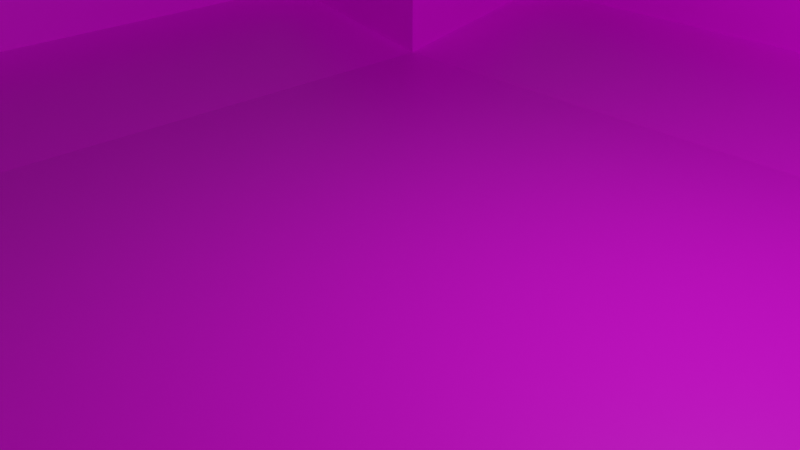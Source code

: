 # Source: pool_with_corners.blend  (saved by Blender 2.83.20; exported with 4.5.12 LTS)
import bpy
from mathutils import Matrix  # noqa: F401  (used for matrix-valued properties, if any)

bpy.ops.wm.read_factory_settings(use_empty=True)
scene = bpy.context.scene
scene.name = 'Scene'

# ---- collections
col_collection = bpy.data.collections.new('Collection'); scene.collection.children.link(col_collection)

# ---- images (referenced by path relative to the original .blend; pixels are not part of the script)
import os
ASSET_DIR = os.environ.get("B2B_ASSET_DIR", "")  # directory of the original .blend (textures are referenced by path, not embedded)
HERE = os.path.dirname(os.path.abspath(__file__))  # packed textures are extracted next to this script under _unpacked/

def load_image(name, relpath, width, height, colorspace="sRGB"):
    """Load a texture the original file referenced (path relative to the .blend, or extracted next to this script)."""
    p = next((c for c in (os.path.join(HERE, relpath), os.path.join(ASSET_DIR, relpath)) if relpath and os.path.exists(c)), "")
    if p:
        img = bpy.data.images.load(p, check_existing=True)
        img.name = name
    else:  # same state as the original file: an image datablock whose file is absent (Cycles renders it pink)
        img = bpy.data.images.new(name, width, height)
        img.source = "FILE"
        img.filepath = "//" + (relpath or name)
    img.colorspace_settings.name = colorspace
    return img
img_pool_png_001 = load_image('pool.png.001', 'pool.png', 1024, 1024, 'sRGB')

# ---- materials (node trees are filled in below, after node groups)
mat_material = bpy.data.materials.new('Material')
mat_material.alpha_threshold = 0.0
mat_material.use_transparent_shadow = False
mat_material.line_color = (0.0, 0.0, 0.0, 1.0)

# ---- material node trees
mat_material.use_nodes = True; mat_material.node_tree.nodes.clear()
_N = mat_material.node_tree.nodes; _L = mat_material.node_tree.links
n0 = _N.new('ShaderNodeOutputMaterial'); n0.name = 'Material Output'; n0.location = (300, 300)
n1 = _N.new('ShaderNodeBsdfPrincipled'); n1.name = 'Principled BSDF'; n1.location = (10, 300)
n1.distribution = 'GGX'
n1.subsurface_method = 'BURLEY'
n1.inputs[2].default_value = 0.4
n1.inputs[3].default_value = 1.45
n1.inputs[27].default_value = (0.0, 0.0, 0.0, 1.0)
n1.inputs[28].default_value = 1.0
n2 = _N.new('ShaderNodeTexImage'); n2.name = 'Image Texture'; n2.location = (-280, 280)
n2.image = img_pool_png_001
_L.new(n1.outputs[0], n0.inputs[0])
_L.new(n2.outputs[0], n1.inputs[0])
n0.is_active_output = True

# ---- world
world_world = bpy.data.worlds.new('World'); scene.world = world_world
world_world.use_nodes = True; world_world.node_tree.nodes.clear()
_N = world_world.node_tree.nodes; _L = world_world.node_tree.links
n0 = _N.new('ShaderNodeOutputWorld'); n0.name = 'World Output'; n0.location = (300, 300)
n1 = _N.new('ShaderNodeBackground'); n1.name = 'Background'; n1.location = (10, 300)
n1.inputs[0].default_value = (0.05088, 0.05088, 0.05088, 1.0)
_L.new(n1.outputs[0], n0.inputs[0])
n0.is_active_output = True
world_world.color = (0.05088, 0.05088, 0.05088)
world_world.use_sun_shadow = False
world_world.sun_shadow_jitter_overblur = 0.0

# ---- cameras
cam_camera = bpy.data.cameras.new('Camera')
cam_camera.clip_end = 100.0
cam_camera.ortho_scale = 7.314

# ---- lights
light_light = bpy.data.lights.new('Light', 'POINT')
light_light.transmission_factor = 0.0
light_light.energy = 1000.0
light_light.shadow_soft_size = 0.1
light_light.shadow_maximum_resolution = 0.006
light_light.use_absolute_resolution = True

# ---- meshes
me_cube = bpy.data.meshes.new('Cube')
me_cube.from_pydata([(0.625, 0.625, 1.0), (0.625, 0.625, -2.0), (0.625, -0.625, 1.0), (0.625, -0.625, -2.0), (-0.625, 0.625, 1.0), (-0.625, 0.625, -2.0), (-0.625, -0.625, 1.0), (-0.625, -0.625, -2.0), (-1.25, -1.25, 1.0), (1.0, -1.0, 1.0), (1.25, -1.25, 1.0), (1.25, 1.25, 1.0), (-1.25, 1.25, 1.0), (-1.25, -1.25, -9.0), (1.25, -1.25, -9.0), (1.25, 1.25, -9.0), (-1.25, 1.25, -9.0), (-1.0, -0.625, -1.0), (-0.625, -1.0, 1.0), (-0.625, -1.0, -1.0), (-1.0, -0.625, 1.0), (-0.625, 1.0, -1.0), (1.0, -0.625, 1.0), (0.625, -1.0, -1.0), (-1.0, 0.625, 1.0), (-0.625, 1.0, 1.0), (1.0, -0.625, -1.0), (-1.0, 0.625, -1.0), (0.625, -1.0, 1.0), (0.625, 1.0, 1.0), (1.0, 0.625, -1.0), (0.625, 1.0, -1.0), (1.0, 0.625, 1.0)], [(2, 9)], [(19, 7, 6, 18), (27, 5, 4, 24), (26, 3, 2, 22), (31, 1, 0, 29), (4, 25, 29, 0, 11, 12), (2, 28, 18, 6, 8, 10), (4, 12, 8, 6, 20, 24), (0, 32, 22, 2, 10, 11), (8, 12, 16, 13), (12, 11, 15, 16), (10, 8, 13, 14), (11, 10, 14, 15), (15, 14, 13, 16), (7, 17, 20, 6), (23, 19, 18, 28), (3, 23, 28, 2), (5, 21, 25, 4), (30, 26, 22, 32), (17, 27, 24, 20), (1, 30, 32, 0), (3, 1, 5, 7), (21, 31, 29, 25), (30, 1, 3, 26), (23, 3, 7, 19), (17, 7, 5, 27), (21, 5, 1, 31)])
_uv = me_cube.uv_layers.new(name='UVMap')
_uv.uv.foreach_set('vector', [0.4912, 0.2144, 0.7779, 0.2144, 0.7779, 0.157, 0.4912, 0.157, 0.7779, 0.6443, 0.7779, 0.7877, 0.8352, 0.7877, 0.8352, 0.6443, 0.2046, 0.501, 0.2046, 0.2144, 0.1473, 0.2144, 0.1473, 0.501, 0.3479, 0.7877, 0.2046, 0.7877, 0.2046, 0.845, 0.3479, 0.845, 0.1101, 0.8899, 0.1101, 0.501, 0.1101, 0.3066, 0.1101, 0.1122, 0.01294, 0.01496, 0.01294, 0.9871, 0.8878, 0.1122, 0.8878, 0.3066, 0.8878, 0.501, 0.8878, 0.8899, 0.985, 0.9871, 0.985, 0.01496, 0.1101, 0.8899, 0.01294, 0.9871, 0.985, 0.9871, 0.8878, 0.8899, 0.499, 0.8899, 0.3046, 0.8899, 0.1101, 0.1122, 0.3046, 0.1122, 0.499, 0.1122, 0.8878, 0.1122, 0.985, 0.01496, 0.01294, 0.01496, 0.985, 0.9871, 0.01294, 0.9871, 0.01294, 0.9871, 0.985, 0.9871, 0.01294, 0.9871, 0.01294, 0.01496, 0.01294, 0.01496, 0.01294, 0.9871, 0.985, 0.01496, 0.985, 0.9871, 0.985, 0.9871, 0.985, 0.01496, 0.01294, 0.01496, 0.985, 0.01496, 0.985, 0.01496, 0.01294, 0.01496, 0.01294, 0.01496, 0.985, 0.01496, 0.985, 0.9871, 0.01294, 0.9871, 0.7779, 0.2144, 0.7779, 0.501, 0.8352, 0.501, 0.8352, 0.2144, 0.3479, 0.2144, 0.4912, 0.2144, 0.4912, 0.157, 0.3479, 0.157, 0.2046, 0.2144, 0.3479, 0.2144, 0.3479, 0.157, 0.2046, 0.157, 0.7779, 0.7877, 0.4912, 0.7877, 0.4912, 0.845, 0.7779, 0.845, 0.2046, 0.6443, 0.2046, 0.501, 0.1473, 0.501, 0.1473, 0.6443, 0.7779, 0.501, 0.7779, 0.6443, 0.8352, 0.6443, 0.8352, 0.501, 0.2046, 0.7877, 0.2046, 0.6443, 0.1473, 0.6443, 0.1473, 0.7877, 0.8437, 0.1455, 0.8437, 0.8514, 0.1377, 0.8514, 0.1377, 0.1455, 0.4912, 0.7877, 0.3479, 0.7877, 0.3479, 0.845, 0.4912, 0.845, 0.8371, 0.2692, 0.8356, 0.1519, 0.1426, 0.1508, 0.1426, 0.2747, 0.2844, 0.8329, 0.1457, 0.8418, 0.1439, 0.1539, 0.2618, 0.157, 0.8306, 0.1553, 0.71, 0.1519, 0.7283, 0.8497, 0.8368, 0.8474, 0.8462, 0.8466, 0.8449, 0.7301, 0.1488, 0.7071, 0.1479, 0.8404])
me_cube.materials.append(mat_material)
me_cube.use_remesh_preserve_volume = False
me_cube.use_remesh_preserve_attributes = False
me_cube.use_mirror_vertex_groups = False
me_cube.update()

# ---- objects
ob_cube = bpy.data.objects.new('Cube', me_cube)
ob_light = bpy.data.objects.new('Light', light_light)
ob_camera = bpy.data.objects.new('Camera', cam_camera)

# ---- transforms, parenting, visibility, modifiers, constraints
ob_cube.location = (0.0, 0.0, 0.5)
ob_cube.scale = (8.0, 8.0, 0.5)
ob_cube.lock_rotations_4d = False
ob_cube.empty_display_type = 'ARROWS'
ob_cube.lineart.crease_threshold = 0.0
ob_light.location = (4.076, 1.005, 5.904)
ob_light.rotation_euler = (0.6503, 0.05522, 1.866)
ob_light.lock_rotations_4d = False
ob_light.empty_display_type = 'ARROWS'
ob_light.color = (0.0, 0.0, 0.0, 0.0)
ob_light.lineart.crease_threshold = 0.0
ob_camera.location = (7.359, -6.926, 4.958)
ob_camera.rotation_euler = (1.109, 0.0, 0.8149)
ob_camera.lock_rotations_4d = False
ob_camera.empty_display_type = 'ARROWS'
ob_camera.color = (0.0, 0.0, 0.0, 0.0)
ob_camera.display_type = 'WIRE'
ob_camera.lineart.crease_threshold = 0.0

# ---- collection membership
col_collection.objects.link(ob_cube)
col_collection.objects.link(ob_light)
col_collection.objects.link(ob_camera)

# ---- scene / render settings (as saved in the file)
scene.camera = ob_camera
scene.frame_start = 1; scene.frame_end = 250; scene.frame_set(1)
scene.render.engine = 'BLENDER_EEVEE_NEXT'
scene.cycles.use_denoising = False
scene.cycles.samples = 128
scene.cycles.sampling_pattern = 'TABULATED_SOBOL'
scene.cycles.use_adaptive_sampling = False
scene.cycles.use_light_tree = False
scene.view_settings.view_transform = 'Filmic'
bpy.context.view_layer.update()
